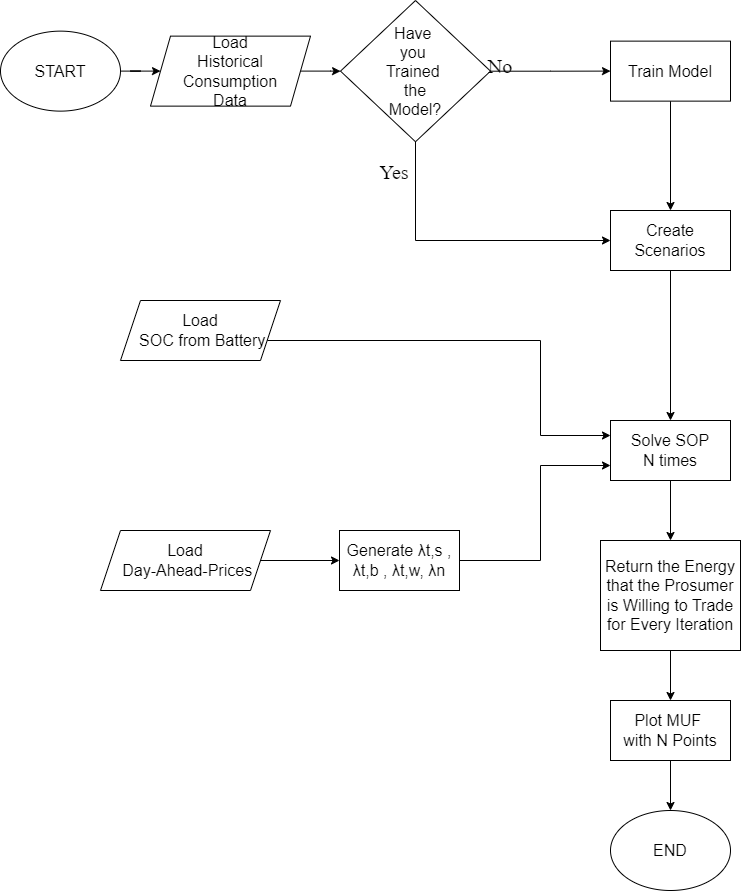

The diagram above was exported from draw.io. Its source (the exported page's mxGraphModel, read from the mxfile embedded in the PNG):
<mxGraphModel dx="1434" dy="764" grid="1" gridSize="10" guides="1" tooltips="1" connect="1" arrows="1" fold="1" page="1" pageScale="1" pageWidth="827" pageHeight="1169" math="0" shadow="0">
  <root>
    <mxCell id="WIyWlLk6GJQsqaUBKTNV-0" />
    <mxCell id="WIyWlLk6GJQsqaUBKTNV-1" parent="WIyWlLk6GJQsqaUBKTNV-0" />
    <mxCell id="NacTEs09UfV1782sV0D1-12" value="" style="edgeStyle=orthogonalEdgeStyle;rounded=0;orthogonalLoop=1;jettySize=auto;html=1;" parent="WIyWlLk6GJQsqaUBKTNV-1" source="NacTEs09UfV1782sV0D1-10" target="NacTEs09UfV1782sV0D1-11" edge="1">
      <mxGeometry relative="1" as="geometry" />
    </mxCell>
    <mxCell id="NacTEs09UfV1782sV0D1-10" value="&lt;font style=&quot;font-size: 16px;&quot;&gt;START&lt;/font&gt;" style="ellipse;whiteSpace=wrap;html=1;" parent="WIyWlLk6GJQsqaUBKTNV-1" vertex="1">
      <mxGeometry x="20" y="60.63" width="120" height="80" as="geometry" />
    </mxCell>
    <mxCell id="NacTEs09UfV1782sV0D1-19" value="" style="edgeStyle=orthogonalEdgeStyle;rounded=0;orthogonalLoop=1;jettySize=auto;html=1;" parent="WIyWlLk6GJQsqaUBKTNV-1" source="NacTEs09UfV1782sV0D1-11" target="NacTEs09UfV1782sV0D1-13" edge="1">
      <mxGeometry relative="1" as="geometry" />
    </mxCell>
    <mxCell id="NacTEs09UfV1782sV0D1-11" value="&lt;font style=&quot;font-size: 16px;&quot;&gt;Load&lt;br&gt;Historical Consumption&lt;br&gt;Data&lt;/font&gt;" style="shape=parallelogram;perimeter=parallelogramPerimeter;whiteSpace=wrap;html=1;fixedSize=1;" parent="WIyWlLk6GJQsqaUBKTNV-1" vertex="1">
      <mxGeometry x="170" y="65.63" width="160" height="70" as="geometry" />
    </mxCell>
    <mxCell id="NacTEs09UfV1782sV0D1-17" value="" style="edgeStyle=orthogonalEdgeStyle;rounded=0;orthogonalLoop=1;jettySize=auto;html=1;" parent="WIyWlLk6GJQsqaUBKTNV-1" source="NacTEs09UfV1782sV0D1-13" target="NacTEs09UfV1782sV0D1-15" edge="1">
      <mxGeometry relative="1" as="geometry" />
    </mxCell>
    <mxCell id="NacTEs09UfV1782sV0D1-18" style="edgeStyle=orthogonalEdgeStyle;rounded=0;orthogonalLoop=1;jettySize=auto;html=1;entryX=0;entryY=0.5;entryDx=0;entryDy=0;" parent="WIyWlLk6GJQsqaUBKTNV-1" source="NacTEs09UfV1782sV0D1-13" target="NacTEs09UfV1782sV0D1-14" edge="1">
      <mxGeometry relative="1" as="geometry">
        <Array as="points">
          <mxPoint x="435" y="270" />
        </Array>
      </mxGeometry>
    </mxCell>
    <mxCell id="NacTEs09UfV1782sV0D1-13" value="&lt;font style=&quot;font-size: 16px;&quot;&gt;Have&amp;nbsp;&lt;br&gt;you&amp;nbsp;&lt;br&gt;Trained&amp;nbsp;&lt;br&gt;the&lt;br&gt;Model?&lt;/font&gt;" style="rhombus;whiteSpace=wrap;html=1;" parent="WIyWlLk6GJQsqaUBKTNV-1" vertex="1">
      <mxGeometry x="360" y="30" width="150" height="141.25" as="geometry" />
    </mxCell>
    <mxCell id="NacTEs09UfV1782sV0D1-26" style="edgeStyle=orthogonalEdgeStyle;rounded=0;orthogonalLoop=1;jettySize=auto;html=1;" parent="WIyWlLk6GJQsqaUBKTNV-1" source="NacTEs09UfV1782sV0D1-14" target="NacTEs09UfV1782sV0D1-25" edge="1">
      <mxGeometry relative="1" as="geometry" />
    </mxCell>
    <mxCell id="NacTEs09UfV1782sV0D1-14" value="&lt;font style=&quot;font-size: 16px;&quot;&gt;Create Scenarios&lt;/font&gt;" style="rounded=0;whiteSpace=wrap;html=1;" parent="WIyWlLk6GJQsqaUBKTNV-1" vertex="1">
      <mxGeometry x="630" y="240" width="120" height="60" as="geometry" />
    </mxCell>
    <mxCell id="NacTEs09UfV1782sV0D1-16" value="" style="edgeStyle=orthogonalEdgeStyle;rounded=0;orthogonalLoop=1;jettySize=auto;html=1;" parent="WIyWlLk6GJQsqaUBKTNV-1" source="NacTEs09UfV1782sV0D1-15" target="NacTEs09UfV1782sV0D1-14" edge="1">
      <mxGeometry relative="1" as="geometry" />
    </mxCell>
    <mxCell id="NacTEs09UfV1782sV0D1-15" value="&lt;font style=&quot;font-size: 16px;&quot;&gt;Train Model&lt;/font&gt;" style="rounded=0;whiteSpace=wrap;html=1;" parent="WIyWlLk6GJQsqaUBKTNV-1" vertex="1">
      <mxGeometry x="630" y="70.63" width="120" height="60" as="geometry" />
    </mxCell>
    <mxCell id="NacTEs09UfV1782sV0D1-27" style="edgeStyle=orthogonalEdgeStyle;rounded=0;orthogonalLoop=1;jettySize=auto;html=1;entryX=0;entryY=0.25;entryDx=0;entryDy=0;" parent="WIyWlLk6GJQsqaUBKTNV-1" source="NacTEs09UfV1782sV0D1-20" target="NacTEs09UfV1782sV0D1-25" edge="1">
      <mxGeometry relative="1" as="geometry">
        <Array as="points">
          <mxPoint x="560" y="370" />
          <mxPoint x="560" y="465" />
        </Array>
      </mxGeometry>
    </mxCell>
    <mxCell id="NacTEs09UfV1782sV0D1-20" value="&lt;font style=&quot;font-size: 16px;&quot;&gt;Load&lt;br&gt;&amp;nbsp;SOC from Battery&lt;/font&gt;" style="shape=parallelogram;perimeter=parallelogramPerimeter;whiteSpace=wrap;html=1;fixedSize=1;" parent="WIyWlLk6GJQsqaUBKTNV-1" vertex="1">
      <mxGeometry x="140" y="330" width="160" height="60" as="geometry" />
    </mxCell>
    <mxCell id="NacTEs09UfV1782sV0D1-24" value="" style="edgeStyle=orthogonalEdgeStyle;rounded=0;orthogonalLoop=1;jettySize=auto;html=1;" parent="WIyWlLk6GJQsqaUBKTNV-1" source="NacTEs09UfV1782sV0D1-21" target="NacTEs09UfV1782sV0D1-23" edge="1">
      <mxGeometry relative="1" as="geometry" />
    </mxCell>
    <mxCell id="NacTEs09UfV1782sV0D1-21" value="&lt;font style=&quot;font-size: 16px;&quot;&gt;Load&lt;br&gt;&amp;nbsp;Day-Ahead-Prices&lt;/font&gt;" style="shape=parallelogram;perimeter=parallelogramPerimeter;whiteSpace=wrap;html=1;fixedSize=1;" parent="WIyWlLk6GJQsqaUBKTNV-1" vertex="1">
      <mxGeometry x="120" y="560" width="170" height="60" as="geometry" />
    </mxCell>
    <mxCell id="NacTEs09UfV1782sV0D1-28" style="edgeStyle=orthogonalEdgeStyle;rounded=0;orthogonalLoop=1;jettySize=auto;html=1;entryX=0;entryY=0.75;entryDx=0;entryDy=0;" parent="WIyWlLk6GJQsqaUBKTNV-1" source="NacTEs09UfV1782sV0D1-23" target="NacTEs09UfV1782sV0D1-25" edge="1">
      <mxGeometry relative="1" as="geometry">
        <Array as="points">
          <mxPoint x="560" y="590" />
          <mxPoint x="560" y="495" />
        </Array>
      </mxGeometry>
    </mxCell>
    <mxCell id="NacTEs09UfV1782sV0D1-23" value="&lt;font style=&quot;font-size: 16px;&quot;&gt;Generate λt,s , λt,b , λt,w, λn&lt;/font&gt;" style="rounded=0;whiteSpace=wrap;html=1;" parent="WIyWlLk6GJQsqaUBKTNV-1" vertex="1">
      <mxGeometry x="359" y="560" width="120" height="60" as="geometry" />
    </mxCell>
    <mxCell id="skTYq7De9RJ6v1Yls1ir-1" value="" style="edgeStyle=orthogonalEdgeStyle;rounded=0;orthogonalLoop=1;jettySize=auto;html=1;" parent="WIyWlLk6GJQsqaUBKTNV-1" source="NacTEs09UfV1782sV0D1-25" target="skTYq7De9RJ6v1Yls1ir-0" edge="1">
      <mxGeometry relative="1" as="geometry" />
    </mxCell>
    <mxCell id="NacTEs09UfV1782sV0D1-25" value="&lt;font style=&quot;font-size: 16px;&quot;&gt;Solve SOP&lt;br&gt;N times&lt;/font&gt;" style="rounded=0;whiteSpace=wrap;html=1;" parent="WIyWlLk6GJQsqaUBKTNV-1" vertex="1">
      <mxGeometry x="630" y="450" width="120" height="60" as="geometry" />
    </mxCell>
    <mxCell id="NacTEs09UfV1782sV0D1-32" value="" style="edgeStyle=orthogonalEdgeStyle;rounded=0;orthogonalLoop=1;jettySize=auto;html=1;fontFamily=Times New Roman;fontSize=20;" parent="WIyWlLk6GJQsqaUBKTNV-1" source="NacTEs09UfV1782sV0D1-29" target="NacTEs09UfV1782sV0D1-30" edge="1">
      <mxGeometry relative="1" as="geometry" />
    </mxCell>
    <mxCell id="NacTEs09UfV1782sV0D1-29" value="&lt;font style=&quot;font-size: 16px;&quot;&gt;Plot MUF&amp;nbsp;&lt;br&gt;with N Points&lt;/font&gt;" style="rounded=0;whiteSpace=wrap;html=1;" parent="WIyWlLk6GJQsqaUBKTNV-1" vertex="1">
      <mxGeometry x="630" y="730" width="120" height="60" as="geometry" />
    </mxCell>
    <mxCell id="NacTEs09UfV1782sV0D1-30" value="&lt;font style=&quot;font-size: 16px;&quot;&gt;END&lt;/font&gt;" style="ellipse;whiteSpace=wrap;html=1;" parent="WIyWlLk6GJQsqaUBKTNV-1" vertex="1">
      <mxGeometry x="630" y="840" width="120" height="80" as="geometry" />
    </mxCell>
    <mxCell id="NacTEs09UfV1782sV0D1-33" value="No&lt;br&gt;" style="text;html=1;strokeColor=none;fillColor=none;align=center;verticalAlign=middle;whiteSpace=wrap;rounded=0;fontSize=20;fontFamily=Times New Roman;" parent="WIyWlLk6GJQsqaUBKTNV-1" vertex="1">
      <mxGeometry x="490" y="80" width="60" height="30" as="geometry" />
    </mxCell>
    <mxCell id="NacTEs09UfV1782sV0D1-35" value="&lt;font style=&quot;font-size: 20px;&quot;&gt;Yes&lt;/font&gt;" style="text;html=1;strokeColor=none;fillColor=none;align=center;verticalAlign=middle;whiteSpace=wrap;rounded=0;fontSize=20;fontFamily=Times New Roman;direction=south;strokeWidth=3;" parent="WIyWlLk6GJQsqaUBKTNV-1" vertex="1">
      <mxGeometry x="399" y="171.25" width="30" height="60" as="geometry" />
    </mxCell>
    <mxCell id="skTYq7De9RJ6v1Yls1ir-2" value="" style="edgeStyle=orthogonalEdgeStyle;rounded=0;orthogonalLoop=1;jettySize=auto;html=1;" parent="WIyWlLk6GJQsqaUBKTNV-1" source="skTYq7De9RJ6v1Yls1ir-0" target="NacTEs09UfV1782sV0D1-29" edge="1">
      <mxGeometry relative="1" as="geometry" />
    </mxCell>
    <mxCell id="skTYq7De9RJ6v1Yls1ir-0" value="&lt;font style=&quot;font-size: 16px;&quot;&gt;Return the Energy that the Prosumer is Willing to Trade for Every Iteration&lt;/font&gt;" style="rounded=0;whiteSpace=wrap;html=1;" parent="WIyWlLk6GJQsqaUBKTNV-1" vertex="1">
      <mxGeometry x="620" y="570" width="140" height="110" as="geometry" />
    </mxCell>
  </root>
</mxGraphModel>